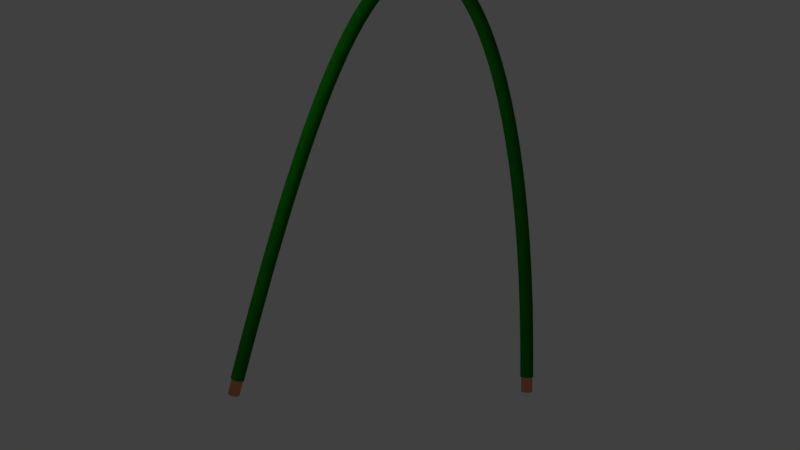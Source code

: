 # Source: curvedWireGreen.blend  (saved by Blender 2.79.0; exported with 4.5.12 LTS)
import bpy
from mathutils import Matrix  # noqa: F401  (used for matrix-valued properties, if any)

bpy.ops.wm.read_factory_settings(use_empty=True)
scene = bpy.context.scene
scene.name = 'Scene'

# ---- collections
col_collection_1 = bpy.data.collections.new('Collection 1'); scene.collection.children.link(col_collection_1)

# ---- materials (node trees are filled in below, after node groups)
mat_material_004 = bpy.data.materials.new('Material.004')
mat_material_004.alpha_threshold = 0.0
mat_material_004.roughness = 0.5
mat_material_005 = bpy.data.materials.new('Material.005')
mat_material_005.alpha_threshold = 0.0
mat_material_005.roughness = 0.5
mat_material_001 = bpy.data.materials.new('Material.001')
mat_material_001.alpha_threshold = 0.0
mat_material_001.roughness = 0.5
mat_material_002 = bpy.data.materials.new('Material.002')
mat_material_002.alpha_threshold = 0.0
mat_material_002.roughness = 0.5

# ---- material node trees
mat_material_004.use_nodes = True; mat_material_004.node_tree.nodes.clear()
_N = mat_material_004.node_tree.nodes; _L = mat_material_004.node_tree.links
n0 = _N.new('ShaderNodeOutputMaterial'); n0.name = 'Material Output'; n0.location = (300, 300)
n1 = _N.new('ShaderNodeBsdfAnisotropic'); n1.name = 'Glossy BSDF'; n1.location = (10, 300)
n1.distribution = 'GGX'
n1.inputs[0].default_value = (0.7991, 0.305, 0.147, 1.0)
n1.inputs[1].default_value = 0.3162
_L.new(n1.outputs[0], n0.inputs[0])
n0.is_active_output = True
mat_material_005.use_nodes = True; mat_material_005.node_tree.nodes.clear()
_N = mat_material_005.node_tree.nodes; _L = mat_material_005.node_tree.links
n0 = _N.new('ShaderNodeOutputMaterial'); n0.name = 'Material Output'; n0.location = (300, 300)
n1 = _N.new('ShaderNodeBsdfAnisotropic'); n1.name = 'Glossy BSDF'; n1.location = (10, 300)
n1.distribution = 'GGX'
n1.inputs[0].default_value = (0.7991, 0.305, 0.147, 1.0)
n1.inputs[1].default_value = 0.3162
_L.new(n1.outputs[0], n0.inputs[0])
n0.is_active_output = True
mat_material_001.use_nodes = True; mat_material_001.node_tree.nodes.clear()
_N = mat_material_001.node_tree.nodes; _L = mat_material_001.node_tree.links
n0 = _N.new('ShaderNodeOutputMaterial'); n0.name = 'Material Output'; n0.location = (300, 300)
n1 = _N.new('ShaderNodeBsdfDiffuse'); n1.name = 'Diffuse BSDF'; n1.location = (10, 300)
n1.inputs[0].default_value = (0.008023, 0.2918, 0.0, 1.0)
_L.new(n1.outputs[0], n0.inputs[0])
n0.is_active_output = True
mat_material_002.use_nodes = True; mat_material_002.node_tree.nodes.clear()
_N = mat_material_002.node_tree.nodes; _L = mat_material_002.node_tree.links
n0 = _N.new('ShaderNodeOutputMaterial'); n0.name = 'Material Output'; n0.location = (300, 300)
n1 = _N.new('ShaderNodeBsdfAnisotropic'); n1.name = 'Glossy BSDF'; n1.location = (10, 300)
n1.distribution = 'GGX'
n1.inputs[0].default_value = (0.03942, 0.03942, 0.03942, 1.0)
n1.inputs[1].default_value = 0.7378
_L.new(n1.outputs[0], n0.inputs[0])
n0.is_active_output = True

# ---- world
world_world = bpy.data.worlds.new('World'); scene.world = world_world
world_world.color = (0.05088, 0.05088, 0.05088)
world_world.use_sun_shadow = False
world_world.sun_shadow_jitter_overblur = 0.0
world_world.cycles.sampling_method = 'MANUAL'

# ---- cameras
cam_camera = bpy.data.cameras.new('Camera')
cam_camera.clip_end = 100.0
cam_camera.lens = 35.0
cam_camera.sensor_width = 32.0
cam_camera.sensor_height = 18.0
cam_camera.ortho_scale = 7.314
cam_camera.dof.focus_distance = 0.0

# ---- lights
light_lamp = bpy.data.lights.new('Lamp', 'POINT')
light_lamp.transmission_factor = 0.0
light_lamp.cutoff_distance = 30.0
light_lamp.energy = 100.0
light_lamp.shadow_buffer_clip_start = 1.001
light_lamp.shadow_soft_size = 0.1
light_lamp.shadow_maximum_resolution = 0.006
light_lamp.use_absolute_resolution = True

# ---- meshes
me_cylinder = bpy.data.meshes.new('Cylinder')
me_cylinder.from_pydata([(0.06654, 1.048, -3.237), (0.0, 1.0, 2.98), (0.2616, 1.029, -3.237), (0.1951, 0.9808, 2.98), (0.4492, 0.9723, -3.237), (0.3827, 0.9239, 2.98), (0.6221, 0.8798, -3.237), (0.5556, 0.8315, 2.98), (0.7737, 0.7555, -3.237), (0.7071, 0.7071, 2.98), (0.898, 0.6039, -3.237), (0.8315, 0.5556, 2.98), (0.9904, 0.4311, -3.237), (0.9239, 0.3827, 2.98), (1.047, 0.2435, -3.237), (0.9808, 0.1951, 2.98), (1.067, 0.04837, -3.237), (1.0, 7.55e-08, 2.98), (1.047, -0.1467, -3.237), (0.9808, -0.1951, 2.98), (0.9904, -0.3343, -3.237), (0.9239, -0.3827, 2.98), (0.898, -0.5072, -3.237), (0.8315, -0.5556, 2.98), (0.7737, -0.6587, -3.237), (0.7071, -0.7071, 2.98), (0.6221, -0.7831, -3.237), (0.5556, -0.8315, 2.98), (0.4492, -0.8755, -3.237), (0.3827, -0.9239, 2.98), (0.2616, -0.9324, -3.237), (0.1951, -0.9808, 2.98), (0.06654, -0.9516, -3.237), (-3.258e-07, -1.0, 2.98), (-0.1285, -0.9324, -3.237), (-0.1951, -0.9808, 2.98), (-0.3161, -0.8755, -3.237), (-0.3827, -0.9239, 2.98), (-0.489, -0.7831, -3.237), (-0.5556, -0.8315, 2.98), (-0.6406, -0.6587, -3.237), (-0.7071, -0.7071, 2.98), (-0.7649, -0.5072, -3.237), (-0.8315, -0.5556, 2.98), (-0.8573, -0.3343, -3.237), (-0.9239, -0.3827, 2.98), (-0.9142, -0.1467, -3.237), (-0.9808, -0.1951, 2.98), (-0.9335, 0.04837, -3.237), (-1.0, 9.656e-07, 2.98), (-0.9142, 0.2435, -3.237), (-0.9808, 0.1951, 2.98), (-0.8573, 0.4311, -3.237), (-0.9239, 0.3827, 2.98), (-0.7649, 0.6039, -3.237), (-0.8315, 0.5556, 2.98), (-0.6406, 0.7555, -3.237), (-0.7071, 0.7071, 2.98), (-0.489, 0.8798, -3.237), (-0.5556, 0.8315, 2.98), (-0.3161, 0.9723, -3.237), (-0.3827, 0.9239, 2.98), (-0.1285, 1.029, -3.237), (-0.1951, 0.9808, 2.98), (49.93, -13.49, -0.328), (48.44, -12.6, 5.644), (50.12, -13.5, -0.2812), (48.63, -12.61, 5.691), (50.3, -13.55, -0.2302), (48.82, -12.66, 5.742), (50.47, -13.63, -0.177), (48.99, -12.75, 5.795), (50.62, -13.75, -0.1235), (49.13, -12.86, 5.849), (50.74, -13.89, -0.07181), (49.26, -13.01, 5.9), (50.83, -14.06, -0.02396), (49.35, -13.17, 5.948), (50.89, -14.24, 0.01824), (49.41, -13.35, 5.99), (50.91, -14.43, 0.05316), (49.43, -13.55, 6.025), (50.9, -14.62, 0.07946), (49.41, -13.74, 6.052), (50.84, -14.81, 0.09614), (49.36, -13.93, 6.068), (50.75, -14.99, 0.1025), (49.27, -14.1, 6.075), (50.63, -15.14, 0.09843), (49.15, -14.26, 6.071), (50.49, -15.27, 0.08396), (49.0, -14.39, 6.056), (50.32, -15.37, 0.05969), (48.84, -14.49, 6.032), (50.14, -15.44, 0.02655), (48.65, -14.55, 5.999), (49.95, -15.46, -0.01418), (48.46, -14.58, 5.958), (49.76, -15.45, -0.06095), (48.27, -14.57, 5.911), (49.58, -15.41, -0.1119), (48.09, -14.52, 5.86), (49.41, -15.32, -0.1652), (47.92, -14.44, 5.807), (49.26, -15.21, -0.2187), (47.77, -14.32, 5.753), (49.14, -15.06, -0.2704), (47.65, -14.18, 5.702), (49.04, -14.9, -0.3182), (47.56, -14.01, 5.654), (48.99, -14.71, -0.3604), (47.5, -13.83, 5.612), (48.97, -14.52, -0.3954), (47.48, -13.64, 5.577), (48.98, -14.33, -0.4217), (47.5, -13.44, 5.551), (49.04, -14.14, -0.4383), (47.55, -13.26, 5.534), (49.12, -13.97, -0.4447), (47.64, -13.08, 5.527), (49.24, -13.81, -0.4406), (47.76, -12.93, 5.532), (49.39, -13.68, -0.4262), (47.9, -12.8, 5.546), (49.56, -13.58, -0.4019), (48.07, -12.7, 5.57), (49.74, -13.52, -0.3687), (48.25, -12.63, 5.603)], [], [(0, 1, 3, 2), (2, 3, 5, 4), (4, 5, 7, 6), (6, 7, 9, 8), (8, 9, 11, 10), (10, 11, 13, 12), (12, 13, 15, 14), (14, 15, 17, 16), (16, 17, 19, 18), (18, 19, 21, 20), (20, 21, 23, 22), (22, 23, 25, 24), (24, 25, 27, 26), (26, 27, 29, 28), (28, 29, 31, 30), (30, 31, 33, 32), (32, 33, 35, 34), (34, 35, 37, 36), (36, 37, 39, 38), (38, 39, 41, 40), (40, 41, 43, 42), (42, 43, 45, 44), (44, 45, 47, 46), (46, 47, 49, 48), (48, 49, 51, 50), (50, 51, 53, 52), (52, 53, 55, 54), (54, 55, 57, 56), (56, 57, 59, 58), (58, 59, 61, 60), (3, 1, 63, 61, 59, 57, 55, 53, 51, 49, 47, 45, 43, 41, 39, 37, 35, 33, 31, 29, 27, 25, 23, 21, 19, 17, 15, 13, 11, 9, 7, 5), (60, 61, 63, 62), (62, 63, 1, 0), (0, 2, 4, 6, 8, 10, 12, 14, 16, 18, 20, 22, 24, 26, 28, 30, 32, 34, 36, 38, 40, 42, 44, 46, 48, 50, 52, 54, 56, 58, 60, 62), (64, 65, 67, 66), (66, 67, 69, 68), (68, 69, 71, 70), (70, 71, 73, 72), (72, 73, 75, 74), (74, 75, 77, 76), (76, 77, 79, 78), (78, 79, 81, 80), (80, 81, 83, 82), (82, 83, 85, 84), (84, 85, 87, 86), (86, 87, 89, 88), (88, 89, 91, 90), (90, 91, 93, 92), (92, 93, 95, 94), (94, 95, 97, 96), (96, 97, 99, 98), (98, 99, 101, 100), (100, 101, 103, 102), (102, 103, 105, 104), (104, 105, 107, 106), (106, 107, 109, 108), (108, 109, 111, 110), (110, 111, 113, 112), (112, 113, 115, 114), (114, 115, 117, 116), (116, 117, 119, 118), (118, 119, 121, 120), (120, 121, 123, 122), (122, 123, 125, 124), (67, 65, 127, 125, 123, 121, 119, 117, 115, 113, 111, 109, 107, 105, 103, 101, 99, 97, 95, 93, 91, 89, 87, 85, 83, 81, 79, 77, 75, 73, 71, 69), (124, 125, 127, 126), (126, 127, 65, 64), (64, 66, 68, 70, 72, 74, 76, 78, 80, 82, 84, 86, 88, 90, 92, 94, 96, 98, 100, 102, 104, 106, 108, 110, 112, 114, 116, 118, 120, 122, 124, 126)])
me_cylinder.polygons.foreach_set('material_index', [0, 0, 0, 0, 0, 0, 0, 0, 0, 0, 0, 0, 0, 0, 0, 0, 0, 0, 0, 0, 0, 0, 0, 0, 0, 0, 0, 0, 0, 0, 0, 0, 0, 0, 1, 1, 1, 1, 1, 1, 1, 1, 1, 1, 1, 1, 1, 1, 1, 1, 1, 1, 1, 1, 1, 1, 1, 1, 1, 1, 1, 1, 1, 1, 1, 1, 1, 1])
me_cylinder.materials.append(mat_material_004)
me_cylinder.materials.append(mat_material_005)
me_cylinder.use_remesh_preserve_volume = False
me_cylinder.use_remesh_preserve_attributes = False
me_cylinder.use_mirror_vertex_groups = False
me_cylinder.update()

# ---- curves / text
cu_beziercircle = bpy.data.curves.new('BezierCircle', 'CURVE')
cu_beziercircle.dimensions = '3D'
_sp = cu_beziercircle.splines.new('BEZIER'); _sp.bezier_points.add(3)
_sp.bezier_points.foreach_set('co', [-1.0, 0.0, 0.0, 0.0, 1.0, 0.0, 1.0, 0.0, 0.0, 0.0, -1.0, 0.0])
_sp.bezier_points.foreach_set('handle_left', [-1.0, -0.5521, 0.0, -0.5521, 1.0, 0.0, 1.0, 0.5521, 0.0, 0.5521, -1.0, 0.0])
_sp.bezier_points.foreach_set('handle_right', [-1.0, 0.5521, 0.0, 0.5521, 1.0, 0.0, 1.0, -0.5521, 0.0, -0.5521, -1.0, 0.0])
for _p, _l, _r in zip(_sp.bezier_points, ['AUTO', 'AUTO', 'AUTO', 'AUTO'], ['AUTO', 'AUTO', 'AUTO', 'AUTO']): _p.handle_left_type = _l; _p.handle_right_type = _r
_sp.order_u = 0
_sp.order_v = 0
_sp.use_cyclic_u = True
cu_beziercircle.use_path = True
cu_beziercircle.use_path_clamp = True
cu_beziercircle.bevel_resolution = 0
cu_beziercircle.fill_mode = 'HALF'
cu_nurbspath_001 = bpy.data.curves.new('NurbsPath.001', 'CURVE')
cu_nurbspath_001.dimensions = '3D'
_sp = cu_nurbspath_001.splines.new('NURBS'); _sp.points.add(4)
_sp.points.foreach_set('co', [-0.6364, -0.1737, -0.2696, 1.0, -0.3856, 1.176, 0.8714, 1.0, 0.1461, 1.199, 0.8243, 1.0, 0.2908, 1.169, 0.844, 1.0, 0.4905, -0.4067, -0.1504, 1.0])
_sp.order_u = 5
_sp.order_v = 0
_sp.use_endpoint_u = True
cu_nurbspath_001.materials.append(mat_material_001)
cu_nurbspath_001.materials.append(mat_material_002)
cu_nurbspath_001.use_path = True
cu_nurbspath_001.use_path_clamp = True
cu_nurbspath_001.bevel_mode = 'OBJECT'
cu_nurbspath_001.bevel_resolution = 0
cu_nurbspath_001.fill_mode = 'HALF'
cu_nurbspath = bpy.data.curves.new('NurbsPath', 'CURVE')
cu_nurbspath.dimensions = '3D'
_sp = cu_nurbspath.splines.new('NURBS'); _sp.points.add(4)
_sp.points.foreach_set('co', [-0.6364, -0.1737, -0.2696, 1.0, -0.3856, 1.176, 0.8714, 1.0, 0.1461, 1.199, 0.8243, 1.0, 0.2908, 1.169, 0.844, 1.0, 0.4905, -0.4067, -0.1504, 1.0])
_sp.order_u = 5
_sp.order_v = 0
_sp.use_endpoint_u = True
cu_nurbspath.materials.append(mat_material_001)
cu_nurbspath.materials.append(mat_material_002)
cu_nurbspath.use_path = True
cu_nurbspath.use_path_clamp = True
cu_nurbspath.bevel_mode = 'OBJECT'
cu_nurbspath.bevel_resolution = 0
cu_nurbspath.fill_mode = 'HALF'

# ---- objects
ob_cylinder = bpy.data.objects.new('Cylinder', me_cylinder)
ob_beziercircle = bpy.data.objects.new('BezierCircle', cu_beziercircle)
ob_nurbspath_001 = bpy.data.objects.new('NurbsPath.001', cu_nurbspath_001)
ob_nurbspath = bpy.data.objects.new('NurbsPath', cu_nurbspath)
ob_lamp = bpy.data.objects.new('Lamp', light_lamp)
ob_camera = bpy.data.objects.new('Camera', cam_camera)

# ---- transforms, parenting, visibility, modifiers, constraints
ob_cylinder.location = (-1.718, 0.4355, 1.373)
ob_cylinder.rotation_euler = (-0.02162, 0.02973, -0.03875)
ob_cylinder.scale = (0.06646, 0.06646, 0.06646)
ob_cylinder.lineart.crease_threshold = 0.0
ob_beziercircle.location = (0.0, 5.626, 0.0)
ob_beziercircle.scale = (-0.02641, -0.02641, -0.02641)
ob_beziercircle.lineart.crease_threshold = 0.0
ob_nurbspath_001.location = (0.0, 0.0, 2.472)
ob_nurbspath_001.rotation_euler = (0.8452, -0.1212, -0.1055)
ob_nurbspath_001.scale = (2.947, 2.947, 2.947)
ob_nurbspath_001.lineart.crease_threshold = 0.0
ob_nurbspath.location = (0.0, 0.0, 2.472)
ob_nurbspath.rotation_euler = (0.8452, -0.1212, -0.1055)
ob_nurbspath.scale = (2.947, 2.947, 2.947)
ob_nurbspath.lineart.crease_threshold = 0.0
ob_lamp.location = (4.076, 1.005, 5.904)
ob_lamp.rotation_euler = (0.6503, 0.05522, 1.866)
ob_lamp.lock_rotations_4d = False
ob_lamp.empty_display_type = 'ARROWS'
ob_lamp.color = (0.0, 0.0, 0.0, 0.0)
ob_lamp.lineart.crease_threshold = 0.0
ob_camera.location = (4.432, 8.809, 4.107)
ob_camera.rotation_euler = (1.479, -4.945e-05, 2.655)
ob_camera.lock_rotations_4d = False
ob_camera.empty_display_type = 'ARROWS'
ob_camera.color = (0.0, 0.0, 0.0, 0.0)
ob_camera.display_type = 'WIRE'
ob_camera.lineart.crease_threshold = 0.0
cu_nurbspath_001.bevel_object = ob_beziercircle
cu_nurbspath.bevel_object = ob_beziercircle

# ---- collection membership
col_collection_1.objects.link(ob_cylinder)
col_collection_1.objects.link(ob_beziercircle)
col_collection_1.objects.link(ob_nurbspath_001)
col_collection_1.objects.link(ob_nurbspath)
col_collection_1.objects.link(ob_lamp)
col_collection_1.objects.link(ob_camera)

# ---- scene / render settings (as saved in the file)
scene.camera = ob_camera
scene.frame_start = 1; scene.frame_end = 250; scene.frame_set(1)
scene.render.engine = 'CYCLES'
scene.render.resolution_percentage = 50
scene.render.dither_intensity = 0.0
scene.cycles.use_denoising = False
scene.cycles.samples = 128
scene.cycles.sampling_pattern = 'TABULATED_SOBOL'
scene.cycles.use_adaptive_sampling = False
scene.cycles.use_light_tree = False
scene.cycles.blur_glossy = 0.0
scene.cycles.sample_clamp_indirect = 0.0
scene.view_settings.view_transform = 'Standard'
bpy.context.view_layer.update()

